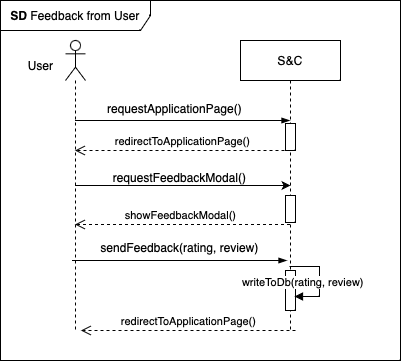

The diagram above was exported from draw.io. Its source (the exported page's mxGraphModel, read from the mxfile embedded in the PNG):
<mxGraphModel dx="1026" dy="692" grid="1" gridSize="10" guides="1" tooltips="1" connect="1" arrows="1" fold="1" page="1" pageScale="1" pageWidth="850" pageHeight="1100" math="0" shadow="0">
  <root>
    <mxCell id="0" />
    <mxCell id="1" parent="0" />
    <mxCell id="CObYJEAy56xA2G8EUnc1-1" value="S&amp;amp;C" style="shape=umlLifeline;perimeter=lifelinePerimeter;whiteSpace=wrap;html=1;container=1;dropTarget=0;collapsible=0;recursiveResize=0;outlineConnect=0;portConstraint=eastwest;newEdgeStyle={&quot;edgeStyle&quot;:&quot;elbowEdgeStyle&quot;,&quot;elbow&quot;:&quot;vertical&quot;,&quot;curved&quot;:0,&quot;rounded&quot;:0};" parent="1" vertex="1">
      <mxGeometry x="320" y="40" width="100" height="290" as="geometry" />
    </mxCell>
    <mxCell id="XS3QtzRsyGnZH4m9OC3j-3" style="edgeStyle=orthogonalEdgeStyle;rounded=0;orthogonalLoop=1;jettySize=auto;html=1;curved=0;" edge="1" parent="1" source="CObYJEAy56xA2G8EUnc1-6">
      <mxGeometry relative="1" as="geometry">
        <mxPoint x="370" y="185" as="targetPoint" />
      </mxGeometry>
    </mxCell>
    <mxCell id="CObYJEAy56xA2G8EUnc1-6" value="" style="shape=umlLifeline;perimeter=lifelinePerimeter;whiteSpace=wrap;html=1;container=1;dropTarget=0;collapsible=0;recursiveResize=0;outlineConnect=0;portConstraint=eastwest;newEdgeStyle={&quot;curved&quot;:0,&quot;rounded&quot;:0};participant=umlActor;" parent="1" vertex="1">
      <mxGeometry x="145" y="40" width="20" height="290" as="geometry" />
    </mxCell>
    <mxCell id="CObYJEAy56xA2G8EUnc1-7" value="User" style="text;html=1;align=center;verticalAlign=middle;resizable=0;points=[];autosize=1;strokeColor=none;fillColor=none;" parent="1" vertex="1">
      <mxGeometry x="95" y="50" width="50" height="30" as="geometry" />
    </mxCell>
    <mxCell id="CObYJEAy56xA2G8EUnc1-8" value="" style="edgeStyle=elbowEdgeStyle;fontSize=12;html=1;endArrow=blockThin;endFill=1;rounded=0;" parent="1" source="CObYJEAy56xA2G8EUnc1-6" target="CObYJEAy56xA2G8EUnc1-1" edge="1">
      <mxGeometry width="160" relative="1" as="geometry">
        <mxPoint x="190" y="120" as="sourcePoint" />
        <mxPoint x="369.5" y="180" as="targetPoint" />
        <Array as="points">
          <mxPoint x="270" y="120" />
        </Array>
      </mxGeometry>
    </mxCell>
    <mxCell id="CObYJEAy56xA2G8EUnc1-9" value="requestApplicationPage()" style="text;html=1;align=center;verticalAlign=middle;resizable=0;points=[];autosize=1;strokeColor=none;fillColor=none;" parent="1" vertex="1">
      <mxGeometry x="174" y="93" width="160" height="30" as="geometry" />
    </mxCell>
    <mxCell id="CObYJEAy56xA2G8EUnc1-15" value="&lt;b&gt;SD&lt;/b&gt;&amp;nbsp;Feedback from User" style="shape=umlFrame;whiteSpace=wrap;html=1;pointerEvents=0;width=150;height=30;" parent="1" vertex="1">
      <mxGeometry x="80" width="400" height="360" as="geometry" />
    </mxCell>
    <mxCell id="CObYJEAy56xA2G8EUnc1-24" value="redirectToApplicationPage()" style="html=1;verticalAlign=bottom;endArrow=open;dashed=1;endSize=8;curved=0;rounded=0;" parent="1" edge="1">
      <mxGeometry x="-0.0028" relative="1" as="geometry">
        <mxPoint x="374.9999999999999" y="330" as="sourcePoint" />
        <mxPoint x="160.44444444444446" y="330" as="targetPoint" />
        <mxPoint as="offset" />
      </mxGeometry>
    </mxCell>
    <mxCell id="HJIBpvxVfIBrpGYPyr1l-3" value="redirectToApplicationPage()" style="html=1;verticalAlign=bottom;endArrow=open;dashed=1;endSize=8;curved=0;rounded=0;" parent="1" target="CObYJEAy56xA2G8EUnc1-6" edge="1">
      <mxGeometry relative="1" as="geometry">
        <mxPoint x="370" y="150" as="sourcePoint" />
        <mxPoint x="190.42857142857144" y="150" as="targetPoint" />
        <Array as="points">
          <mxPoint x="280.5" y="150" />
        </Array>
      </mxGeometry>
    </mxCell>
    <mxCell id="HJIBpvxVfIBrpGYPyr1l-5" value="requestFeedbackModal()" style="text;html=1;align=center;verticalAlign=middle;resizable=0;points=[];autosize=1;strokeColor=none;fillColor=none;" parent="1" vertex="1">
      <mxGeometry x="179" y="162" width="160" height="30" as="geometry" />
    </mxCell>
    <mxCell id="HJIBpvxVfIBrpGYPyr1l-6" value="showFeedbackModal()" style="html=1;verticalAlign=bottom;endArrow=open;dashed=1;endSize=8;curved=0;rounded=0;" parent="1" edge="1">
      <mxGeometry x="0.0207" relative="1" as="geometry">
        <mxPoint x="369.5" y="224" as="sourcePoint" />
        <mxPoint x="154.5" y="224" as="targetPoint" />
        <Array as="points">
          <mxPoint x="291" y="224" />
        </Array>
        <mxPoint as="offset" />
      </mxGeometry>
    </mxCell>
    <mxCell id="HJIBpvxVfIBrpGYPyr1l-8" value="" style="edgeStyle=elbowEdgeStyle;fontSize=12;html=1;endArrow=blockThin;endFill=1;rounded=0;" parent="1" edge="1">
      <mxGeometry width="160" relative="1" as="geometry">
        <mxPoint x="151.5" y="260" as="sourcePoint" />
        <mxPoint x="366.5" y="260" as="targetPoint" />
        <Array as="points">
          <mxPoint x="266.5" y="260" />
        </Array>
      </mxGeometry>
    </mxCell>
    <mxCell id="HJIBpvxVfIBrpGYPyr1l-12" value="" style="html=1;points=[[0,0,0,0,5],[0,1,0,0,-5],[1,0,0,0,5],[1,1,0,0,-5]];perimeter=orthogonalPerimeter;outlineConnect=0;targetShapes=umlLifeline;portConstraint=eastwest;newEdgeStyle={&quot;curved&quot;:0,&quot;rounded&quot;:0};" parent="1" vertex="1">
      <mxGeometry x="365" y="270" width="10" height="40" as="geometry" />
    </mxCell>
    <mxCell id="HJIBpvxVfIBrpGYPyr1l-13" value="writeToDb(rating, review)" style="html=1;align=left;spacingLeft=2;endArrow=block;rounded=0;edgeStyle=orthogonalEdgeStyle;curved=0;rounded=0;" parent="1" edge="1">
      <mxGeometry x="-1" y="-53" relative="1" as="geometry">
        <mxPoint x="369" y="266" as="sourcePoint" />
        <Array as="points">
          <mxPoint x="399" y="296" />
        </Array>
        <mxPoint x="-51" y="-37" as="offset" />
        <mxPoint x="374" y="296" as="targetPoint" />
      </mxGeometry>
    </mxCell>
    <mxCell id="XS3QtzRsyGnZH4m9OC3j-1" value="" style="html=1;points=[[0,0,0,0,5],[0,1,0,0,-5],[1,0,0,0,5],[1,1,0,0,-5]];perimeter=orthogonalPerimeter;outlineConnect=0;targetShapes=umlLifeline;portConstraint=eastwest;newEdgeStyle={&quot;curved&quot;:0,&quot;rounded&quot;:0};" vertex="1" parent="1">
      <mxGeometry x="365" y="123" width="10" height="27" as="geometry" />
    </mxCell>
    <mxCell id="XS3QtzRsyGnZH4m9OC3j-2" value="" style="html=1;points=[[0,0,0,0,5],[0,1,0,0,-5],[1,0,0,0,5],[1,1,0,0,-5]];perimeter=orthogonalPerimeter;outlineConnect=0;targetShapes=umlLifeline;portConstraint=eastwest;newEdgeStyle={&quot;curved&quot;:0,&quot;rounded&quot;:0};" vertex="1" parent="1">
      <mxGeometry x="365" y="195" width="10" height="27" as="geometry" />
    </mxCell>
    <mxCell id="XS3QtzRsyGnZH4m9OC3j-4" value="sendFeedback(rating, review)" style="text;html=1;align=center;verticalAlign=middle;resizable=0;points=[];autosize=1;strokeColor=none;fillColor=none;" vertex="1" parent="1">
      <mxGeometry x="169" y="232" width="180" height="30" as="geometry" />
    </mxCell>
  </root>
</mxGraphModel>